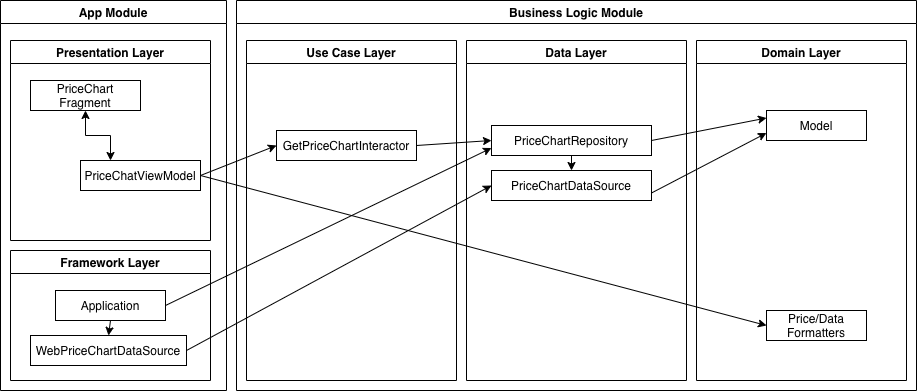

The diagram above was exported from draw.io. Its source (the exported page's mxGraphModel, read from the mxfile embedded in the PNG):
<mxGraphModel dx="1186" dy="591" grid="1" gridSize="10" guides="1" tooltips="1" connect="1" arrows="1" fold="1" page="1" pageScale="1" pageWidth="827" pageHeight="1169" math="0" shadow="0">
  <root>
    <mxCell id="WIyWlLk6GJQsqaUBKTNV-0" />
    <mxCell id="WIyWlLk6GJQsqaUBKTNV-1" parent="WIyWlLk6GJQsqaUBKTNV-0" />
    <mxCell id="9SO3nZ63fFDeCdvgYCfX-1" value="App Module" style="swimlane;" parent="WIyWlLk6GJQsqaUBKTNV-1" vertex="1">
      <mxGeometry x="14" y="10" width="226" height="390" as="geometry" />
    </mxCell>
    <mxCell id="9SO3nZ63fFDeCdvgYCfX-3" value="Presentation Layer" style="swimlane;" parent="9SO3nZ63fFDeCdvgYCfX-1" vertex="1">
      <mxGeometry x="10" y="40" width="200" height="200" as="geometry" />
    </mxCell>
    <mxCell id="9SO3nZ63fFDeCdvgYCfX-4" value="PriceChart Fragment" style="rounded=0;whiteSpace=wrap;html=1;" parent="9SO3nZ63fFDeCdvgYCfX-3" vertex="1">
      <mxGeometry x="20" y="40" width="110" height="30" as="geometry" />
    </mxCell>
    <mxCell id="9SO3nZ63fFDeCdvgYCfX-6" style="edgeStyle=orthogonalEdgeStyle;rounded=0;orthogonalLoop=1;jettySize=auto;html=1;exitX=0.25;exitY=0;exitDx=0;exitDy=0;entryX=0.5;entryY=1;entryDx=0;entryDy=0;endArrow=classic;endFill=1;startArrow=classic;startFill=1;" parent="9SO3nZ63fFDeCdvgYCfX-3" source="9SO3nZ63fFDeCdvgYCfX-5" target="9SO3nZ63fFDeCdvgYCfX-4" edge="1">
      <mxGeometry relative="1" as="geometry" />
    </mxCell>
    <mxCell id="9SO3nZ63fFDeCdvgYCfX-5" value="PriceChatViewModel" style="rounded=0;whiteSpace=wrap;html=1;" parent="9SO3nZ63fFDeCdvgYCfX-3" vertex="1">
      <mxGeometry x="70" y="120" width="120" height="30" as="geometry" />
    </mxCell>
    <mxCell id="9SO3nZ63fFDeCdvgYCfX-9" value="Framework Layer" style="swimlane;" parent="9SO3nZ63fFDeCdvgYCfX-1" vertex="1">
      <mxGeometry x="10" y="250" width="200" height="130" as="geometry" />
    </mxCell>
    <mxCell id="9SO3nZ63fFDeCdvgYCfX-10" value="WebPriceChartDataSource" style="rounded=0;whiteSpace=wrap;html=1;" parent="9SO3nZ63fFDeCdvgYCfX-9" vertex="1">
      <mxGeometry x="20" y="85" width="156" height="30" as="geometry" />
    </mxCell>
    <mxCell id="9SO3nZ63fFDeCdvgYCfX-33" style="edgeStyle=none;rounded=0;orthogonalLoop=1;jettySize=auto;html=1;exitX=0.5;exitY=1;exitDx=0;exitDy=0;entryX=0.5;entryY=0;entryDx=0;entryDy=0;startArrow=none;startFill=0;endArrow=classic;endFill=1;strokeColor=#000000;" parent="9SO3nZ63fFDeCdvgYCfX-9" source="9SO3nZ63fFDeCdvgYCfX-32" target="9SO3nZ63fFDeCdvgYCfX-10" edge="1">
      <mxGeometry relative="1" as="geometry" />
    </mxCell>
    <mxCell id="9SO3nZ63fFDeCdvgYCfX-32" value="Application" style="rounded=0;whiteSpace=wrap;html=1;" parent="9SO3nZ63fFDeCdvgYCfX-9" vertex="1">
      <mxGeometry x="45" y="40" width="110" height="30" as="geometry" />
    </mxCell>
    <mxCell id="9SO3nZ63fFDeCdvgYCfX-2" value="Business Logic Module" style="swimlane;" parent="WIyWlLk6GJQsqaUBKTNV-1" vertex="1">
      <mxGeometry x="250" y="10" width="680" height="390" as="geometry" />
    </mxCell>
    <mxCell id="9SO3nZ63fFDeCdvgYCfX-13" value="Use Case Layer" style="swimlane;" parent="9SO3nZ63fFDeCdvgYCfX-2" vertex="1">
      <mxGeometry x="10" y="40" width="210" height="340" as="geometry" />
    </mxCell>
    <mxCell id="9SO3nZ63fFDeCdvgYCfX-15" value="GetPriceChartInteractor" style="rounded=0;whiteSpace=wrap;html=1;" parent="9SO3nZ63fFDeCdvgYCfX-13" vertex="1">
      <mxGeometry x="30" y="90" width="140" height="30" as="geometry" />
    </mxCell>
    <mxCell id="9SO3nZ63fFDeCdvgYCfX-16" value="Data Layer" style="swimlane;" parent="9SO3nZ63fFDeCdvgYCfX-2" vertex="1">
      <mxGeometry x="230" y="40" width="220" height="340" as="geometry" />
    </mxCell>
    <mxCell id="9SO3nZ63fFDeCdvgYCfX-27" style="edgeStyle=none;rounded=0;orthogonalLoop=1;jettySize=auto;html=1;exitX=0.5;exitY=1;exitDx=0;exitDy=0;entryX=0.5;entryY=0;entryDx=0;entryDy=0;startArrow=none;startFill=0;endArrow=classic;endFill=1;strokeColor=#000000;" parent="9SO3nZ63fFDeCdvgYCfX-16" source="9SO3nZ63fFDeCdvgYCfX-17" target="9SO3nZ63fFDeCdvgYCfX-20" edge="1">
      <mxGeometry relative="1" as="geometry" />
    </mxCell>
    <mxCell id="9SO3nZ63fFDeCdvgYCfX-17" value="PriceChartRepository" style="rounded=0;whiteSpace=wrap;html=1;" parent="9SO3nZ63fFDeCdvgYCfX-16" vertex="1">
      <mxGeometry x="25" y="85" width="160" height="30" as="geometry" />
    </mxCell>
    <mxCell id="9SO3nZ63fFDeCdvgYCfX-20" value="PriceChartDataSource" style="rounded=0;whiteSpace=wrap;html=1;" parent="9SO3nZ63fFDeCdvgYCfX-16" vertex="1">
      <mxGeometry x="25" y="130" width="160" height="30" as="geometry" />
    </mxCell>
    <mxCell id="9SO3nZ63fFDeCdvgYCfX-18" value="Domain Layer" style="swimlane;" parent="9SO3nZ63fFDeCdvgYCfX-2" vertex="1">
      <mxGeometry x="460" y="40" width="210" height="340" as="geometry" />
    </mxCell>
    <mxCell id="9SO3nZ63fFDeCdvgYCfX-19" value="Model" style="rounded=0;whiteSpace=wrap;html=1;" parent="9SO3nZ63fFDeCdvgYCfX-18" vertex="1">
      <mxGeometry x="70" y="70" width="100" height="30" as="geometry" />
    </mxCell>
    <mxCell id="DZ9RKB35kWtIVE-sWB5l-0" value="Price/Data Formatters" style="rounded=0;whiteSpace=wrap;html=1;" vertex="1" parent="9SO3nZ63fFDeCdvgYCfX-18">
      <mxGeometry x="70" y="270" width="100" height="30" as="geometry" />
    </mxCell>
    <mxCell id="9SO3nZ63fFDeCdvgYCfX-24" style="edgeStyle=none;rounded=0;orthogonalLoop=1;jettySize=auto;html=1;exitX=1;exitY=0.75;exitDx=0;exitDy=0;entryX=0;entryY=0.75;entryDx=0;entryDy=0;startArrow=none;startFill=0;endArrow=classic;endFill=1;strokeColor=#000000;" parent="9SO3nZ63fFDeCdvgYCfX-2" source="9SO3nZ63fFDeCdvgYCfX-20" target="9SO3nZ63fFDeCdvgYCfX-19" edge="1">
      <mxGeometry relative="1" as="geometry" />
    </mxCell>
    <mxCell id="9SO3nZ63fFDeCdvgYCfX-25" style="edgeStyle=none;rounded=0;orthogonalLoop=1;jettySize=auto;html=1;exitX=1;exitY=0.5;exitDx=0;exitDy=0;entryX=0;entryY=0.25;entryDx=0;entryDy=0;startArrow=none;startFill=0;endArrow=classic;endFill=1;strokeColor=#000000;" parent="9SO3nZ63fFDeCdvgYCfX-2" source="9SO3nZ63fFDeCdvgYCfX-17" target="9SO3nZ63fFDeCdvgYCfX-19" edge="1">
      <mxGeometry relative="1" as="geometry" />
    </mxCell>
    <mxCell id="9SO3nZ63fFDeCdvgYCfX-26" style="edgeStyle=none;rounded=0;orthogonalLoop=1;jettySize=auto;html=1;exitX=1;exitY=0.5;exitDx=0;exitDy=0;entryX=0;entryY=0.5;entryDx=0;entryDy=0;startArrow=none;startFill=0;endArrow=classic;endFill=1;strokeColor=#000000;" parent="9SO3nZ63fFDeCdvgYCfX-2" source="9SO3nZ63fFDeCdvgYCfX-15" target="9SO3nZ63fFDeCdvgYCfX-17" edge="1">
      <mxGeometry relative="1" as="geometry" />
    </mxCell>
    <mxCell id="9SO3nZ63fFDeCdvgYCfX-28" style="edgeStyle=none;rounded=0;orthogonalLoop=1;jettySize=auto;html=1;exitX=1;exitY=0.5;exitDx=0;exitDy=0;entryX=0;entryY=0.5;entryDx=0;entryDy=0;startArrow=none;startFill=0;endArrow=classic;endFill=1;strokeColor=#000000;" parent="WIyWlLk6GJQsqaUBKTNV-1" source="9SO3nZ63fFDeCdvgYCfX-5" target="9SO3nZ63fFDeCdvgYCfX-15" edge="1">
      <mxGeometry relative="1" as="geometry" />
    </mxCell>
    <mxCell id="9SO3nZ63fFDeCdvgYCfX-30" style="edgeStyle=none;rounded=0;orthogonalLoop=1;jettySize=auto;html=1;exitX=1;exitY=0.5;exitDx=0;exitDy=0;entryX=0;entryY=0.5;entryDx=0;entryDy=0;startArrow=none;startFill=0;endArrow=classic;endFill=1;strokeColor=#000000;" parent="WIyWlLk6GJQsqaUBKTNV-1" source="9SO3nZ63fFDeCdvgYCfX-10" target="9SO3nZ63fFDeCdvgYCfX-20" edge="1">
      <mxGeometry relative="1" as="geometry" />
    </mxCell>
    <mxCell id="9SO3nZ63fFDeCdvgYCfX-34" style="edgeStyle=none;rounded=0;orthogonalLoop=1;jettySize=auto;html=1;exitX=1;exitY=0.5;exitDx=0;exitDy=0;entryX=0;entryY=0.75;entryDx=0;entryDy=0;startArrow=none;startFill=0;endArrow=classic;endFill=1;strokeColor=#000000;" parent="WIyWlLk6GJQsqaUBKTNV-1" source="9SO3nZ63fFDeCdvgYCfX-32" target="9SO3nZ63fFDeCdvgYCfX-17" edge="1">
      <mxGeometry relative="1" as="geometry" />
    </mxCell>
    <mxCell id="DZ9RKB35kWtIVE-sWB5l-1" style="rounded=0;orthogonalLoop=1;jettySize=auto;html=1;exitX=1;exitY=0.5;exitDx=0;exitDy=0;entryX=0;entryY=0.5;entryDx=0;entryDy=0;" edge="1" parent="WIyWlLk6GJQsqaUBKTNV-1" source="9SO3nZ63fFDeCdvgYCfX-5" target="DZ9RKB35kWtIVE-sWB5l-0">
      <mxGeometry relative="1" as="geometry" />
    </mxCell>
  </root>
</mxGraphModel>